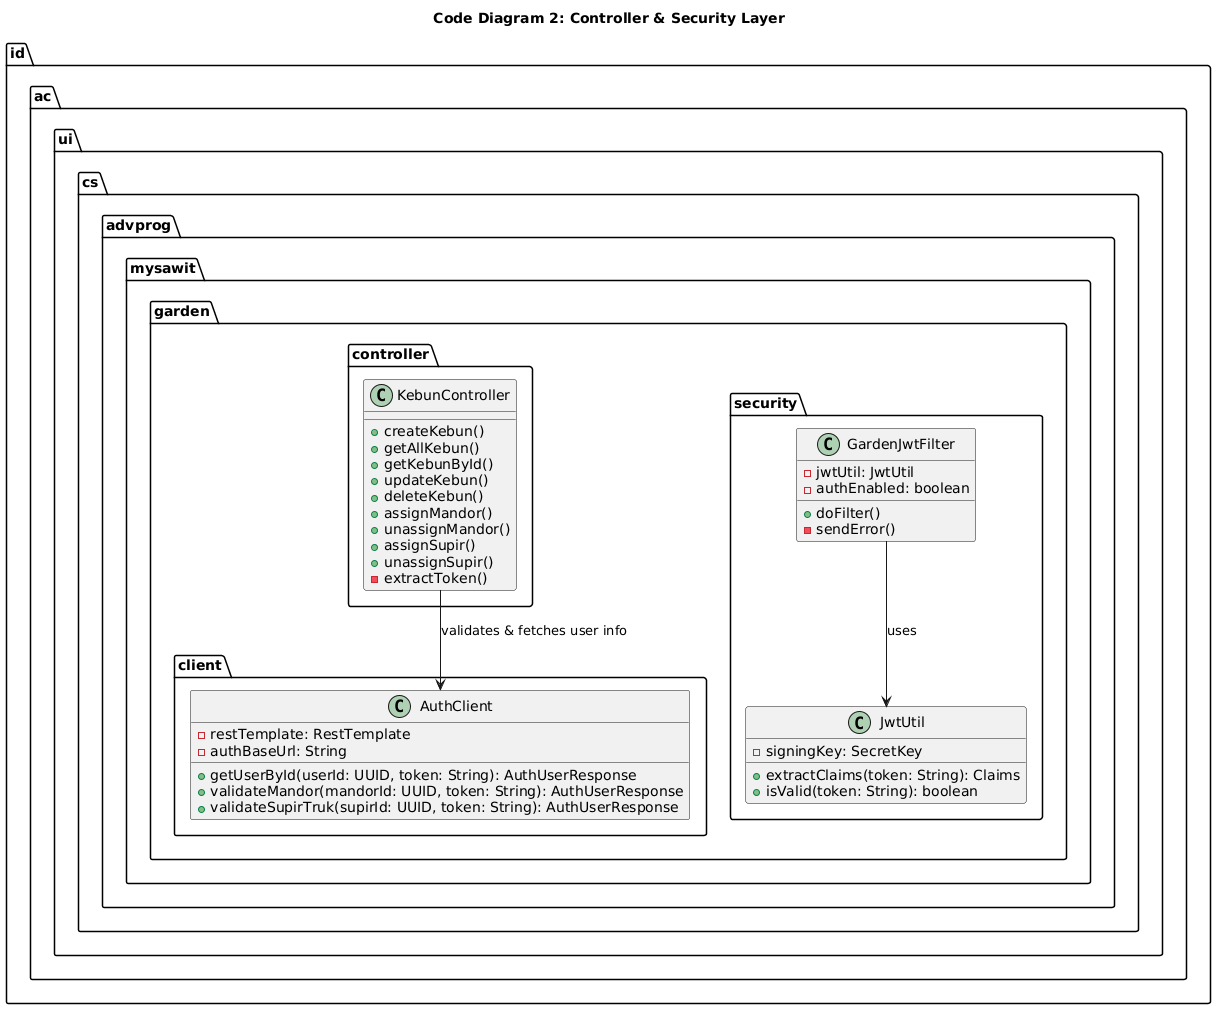

The diagram above was rendered by PlantUML. Its source (embedded in the PNG):
@startuml
title Code Diagram 2: Controller & Security Layer

namespace id.ac.ui.cs.advprog.mysawit.garden {

  namespace controller {
    class KebunController {
      +createKebun()
      +getAllKebun()
      +getKebunById()
      +updateKebun()
      +deleteKebun()
      +assignMandor()
      +unassignMandor()
      +assignSupir()
      +unassignSupir()
      -extractToken()
    }
  }

  namespace security {
    class GardenJwtFilter {
      -jwtUtil: JwtUtil
      -authEnabled: boolean
      +doFilter()
      -sendError()
    }

    class JwtUtil {
      -signingKey: SecretKey
      +extractClaims(token: String): Claims
      +isValid(token: String): boolean
    }
  }

  namespace client {
    class AuthClient {
      -restTemplate: RestTemplate
      -authBaseUrl: String
      +getUserById(userId: UUID, token: String): AuthUserResponse
      +validateMandor(mandorId: UUID, token: String): AuthUserResponse
      +validateSupirTruk(supirId: UUID, token: String): AuthUserResponse
    }
  }
}

id.ac.ui.cs.advprog.mysawit.garden.controller.KebunController --> id.ac.ui.cs.advprog.mysawit.garden.client.AuthClient : "validates & fetches user info"
id.ac.ui.cs.advprog.mysawit.garden.security.GardenJwtFilter --> id.ac.ui.cs.advprog.mysawit.garden.security.JwtUtil : "uses"
@enduml